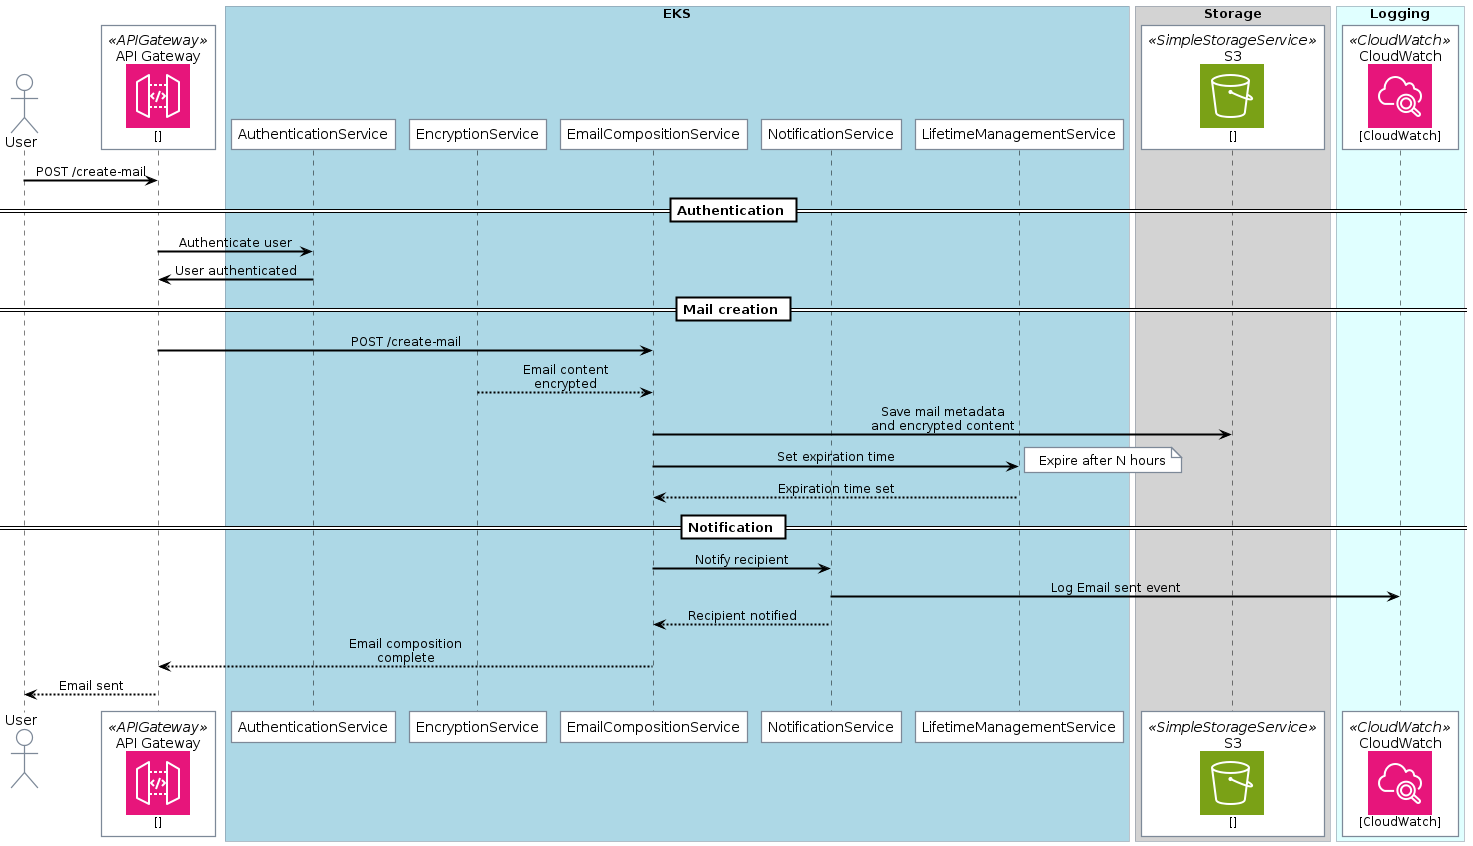

The diagram above was rendered by PlantUML. Its source (embedded in the PNG):
@startuml
  ' Epilogue
  skinparam BoxPadding 10

  ' !define AWSPuml https://raw.githubusercontent.com/awslabs/aws-icons-for-plantuml/v16.0/dist
  !define AWSPuml /home/victor/work/repos/aws-icons-for-plantuml/dist
  !include AWSPuml/AWSCommon.puml
  !include AWSPuml/Compute/all.puml
  !include AWSPuml/Storage/all.puml
  !include AWSPuml/ManagementGovernance/CloudWatch.puml
  !include AWSPuml/ApplicationIntegration/APIGateway.puml
  !include AWSPuml/General/Internetalt1.puml
  !include AWSPuml/Database/DynamoDB.puml

  ' Components
  actor User as User
  APIGatewayParticipant(api_gateway, "API Gateway", "")

  box "EKS" #LightBlue
    participant AuthenticationService
    participant EncryptionService
    participant EmailCompositionService
    participant NotificationService
    participant LifetimeManagementService
  end box

  box "Storage" #LightGray
    SimpleStorageServiceParticipant(DataStorage, "S3", "")
  end box

  box "Logging" #LightCyan
    CloudWatchParticipant(LoggingService, "CloudWatch", "CloudWatch")
  end box


  ' Relationships
  User -> api_gateway: POST /create-mail
  == Authentication ==
  api_gateway -> AuthenticationService: Authenticate user
  AuthenticationService -> api_gateway: User authenticated

  == Mail creation ==
  api_gateway -> EmailCompositionService: POST /create-mail
  EncryptionService --> EmailCompositionService: Email content encrypted
  EmailCompositionService -> DataStorage: Save mail metadata and encrypted content
  EmailCompositionService -> LifetimeManagementService: Set expiration time
  note right: Expire after N hours
  LifetimeManagementService --> EmailCompositionService: Expiration time set

  == Notification ==
  EmailCompositionService -> NotificationService: Notify recipient
  NotificationService -> LoggingService: Log Email sent event
  NotificationService --> EmailCompositionService: Recipient notified
  EmailCompositionService --> api_gateway: Email composition complete
  api_gateway --> User: Email sent
  @enduml